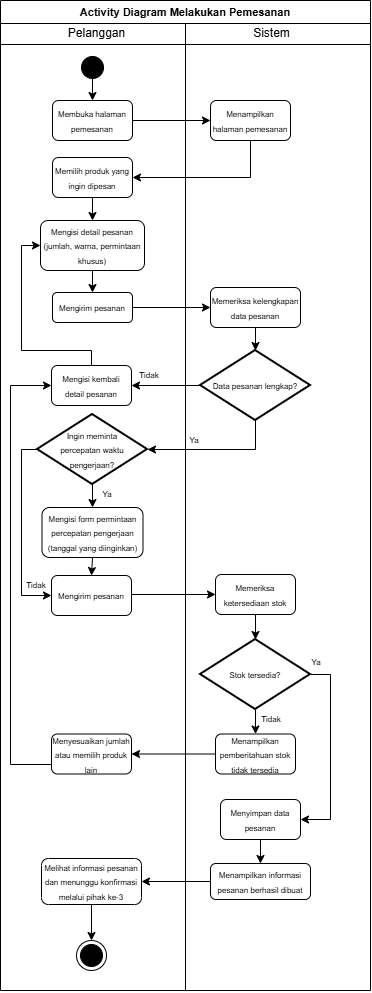

The diagram above was exported from draw.io. Its source (the exported page's mxGraphModel, read from the mxfile embedded in the PNG):
<mxGraphModel dx="506" dy="295" grid="1" gridSize="10" guides="1" tooltips="1" connect="1" arrows="1" fold="1" page="1" pageScale="1" pageWidth="827" pageHeight="1169" math="0" shadow="0">
  <root>
    <mxCell id="L6b2xZvAQWUHPg9-slov-0" />
    <mxCell id="L6b2xZvAQWUHPg9-slov-1" parent="L6b2xZvAQWUHPg9-slov-0" />
    <mxCell id="L6b2xZvAQWUHPg9-slov-2" parent="L6b2xZvAQWUHPg9-slov-1" style="swimlane;whiteSpace=wrap;html=1;" value="&lt;font style=&quot;font-size: 11px;&quot;&gt;Activity Diagram Melakukan Pemesanan&lt;/font&gt;" vertex="1">
      <mxGeometry height="990" width="370" x="30" y="10" as="geometry" />
    </mxCell>
    <mxCell id="L6b2xZvAQWUHPg9-slov-3" parent="L6b2xZvAQWUHPg9-slov-2" style="line;html=1;strokeWidth=1;align=left;verticalAlign=middle;spacingTop=-1;spacingLeft=3;spacingRight=3;rotatable=0;labelPosition=right;points=[];portConstraint=eastwest;" value="" vertex="1">
      <mxGeometry height="8" width="370" y="40" as="geometry" />
    </mxCell>
    <mxCell id="L6b2xZvAQWUHPg9-slov-4" edge="1" parent="L6b2xZvAQWUHPg9-slov-2" source="L6b2xZvAQWUHPg9-slov-5" style="edgeStyle=orthogonalEdgeStyle;rounded=0;orthogonalLoop=1;jettySize=auto;html=1;exitX=0.5;exitY=1;exitDx=0;exitDy=0;" target="L6b2xZvAQWUHPg9-slov-12">
      <mxGeometry relative="1" as="geometry" />
    </mxCell>
    <mxCell id="L6b2xZvAQWUHPg9-slov-5" parent="L6b2xZvAQWUHPg9-slov-2" style="ellipse;blackSpace=wrap;html=1;aspect=fixed;fillColor=#000000;" value="" vertex="1">
      <mxGeometry height="22" width="22" x="81" y="56" as="geometry" />
    </mxCell>
    <mxCell id="L6b2xZvAQWUHPg9-slov-6" parent="L6b2xZvAQWUHPg9-slov-2" style="text;html=1;align=center;verticalAlign=middle;resizable=0;points=[];autosize=1;strokeColor=none;fillColor=none;" value="Pelanggan" vertex="1">
      <mxGeometry height="30" width="80" x="56" y="18" as="geometry" />
    </mxCell>
    <mxCell id="L6b2xZvAQWUHPg9-slov-7" parent="L6b2xZvAQWUHPg9-slov-2" style="text;html=1;align=center;verticalAlign=middle;resizable=0;points=[];autosize=1;strokeColor=none;fillColor=none;" value="Sistem" vertex="1">
      <mxGeometry height="30" width="60" x="241" y="18" as="geometry" />
    </mxCell>
    <mxCell id="L6b2xZvAQWUHPg9-slov-8" edge="1" parent="L6b2xZvAQWUHPg9-slov-2" style="endArrow=none;html=1;rounded=0;entryX=0.5;entryY=1;entryDx=0;entryDy=0;" target="L6b2xZvAQWUHPg9-slov-2" value="">
      <mxGeometry height="50" relative="1" width="50" as="geometry">
        <mxPoint x="185" y="23" as="sourcePoint" />
        <mxPoint x="185" y="1130" as="targetPoint" />
      </mxGeometry>
    </mxCell>
    <mxCell id="L6b2xZvAQWUHPg9-slov-9" edge="1" parent="L6b2xZvAQWUHPg9-slov-2" source="L6b2xZvAQWUHPg9-slov-10" style="edgeStyle=orthogonalEdgeStyle;rounded=0;orthogonalLoop=1;jettySize=auto;html=1;entryX=1;entryY=0.5;entryDx=0;entryDy=0;exitX=0.5;exitY=1;exitDx=0;exitDy=0;" target="L6b2xZvAQWUHPg9-slov-14">
      <mxGeometry relative="1" as="geometry" />
    </mxCell>
    <mxCell id="L6b2xZvAQWUHPg9-slov-10" parent="L6b2xZvAQWUHPg9-slov-2" style="rounded=1;whiteSpace=wrap;html=1;" value="&lt;font style=&quot;font-size: 8px;&quot;&gt;Menampilkan halaman pemesanan&lt;/font&gt;" vertex="1">
      <mxGeometry height="40" width="80" x="210" y="100" as="geometry" />
    </mxCell>
    <mxCell id="L6b2xZvAQWUHPg9-slov-11" edge="1" parent="L6b2xZvAQWUHPg9-slov-2" source="L6b2xZvAQWUHPg9-slov-12" style="edgeStyle=orthogonalEdgeStyle;rounded=0;orthogonalLoop=1;jettySize=auto;html=1;entryX=0;entryY=0.5;entryDx=0;entryDy=0;" target="L6b2xZvAQWUHPg9-slov-10">
      <mxGeometry relative="1" as="geometry" />
    </mxCell>
    <mxCell id="L6b2xZvAQWUHPg9-slov-12" parent="L6b2xZvAQWUHPg9-slov-2" style="rounded=1;whiteSpace=wrap;html=1;" value="&lt;font style=&quot;font-size: 8px;&quot;&gt;Membuka halaman pemesanan&lt;/font&gt;" vertex="1">
      <mxGeometry height="40" width="80" x="52" y="100" as="geometry" />
    </mxCell>
    <mxCell id="oo5eljXaJdrbC5MexcJM-0" edge="1" parent="L6b2xZvAQWUHPg9-slov-2" source="L6b2xZvAQWUHPg9-slov-14" style="edgeStyle=orthogonalEdgeStyle;rounded=0;orthogonalLoop=1;jettySize=auto;html=1;" target="L6b2xZvAQWUHPg9-slov-15">
      <mxGeometry relative="1" as="geometry" />
    </mxCell>
    <mxCell id="L6b2xZvAQWUHPg9-slov-14" parent="L6b2xZvAQWUHPg9-slov-2" style="rounded=1;whiteSpace=wrap;html=1;" value="&lt;font style=&quot;font-size: 8px;&quot;&gt;Memilih produk yang ingin dipesan&lt;/font&gt;" vertex="1">
      <mxGeometry height="40" width="80" x="52" y="157" as="geometry" />
    </mxCell>
    <mxCell id="oo5eljXaJdrbC5MexcJM-4" edge="1" parent="L6b2xZvAQWUHPg9-slov-2" source="L6b2xZvAQWUHPg9-slov-15" style="edgeStyle=orthogonalEdgeStyle;rounded=0;orthogonalLoop=1;jettySize=auto;html=1;" target="L6b2xZvAQWUHPg9-slov-26">
      <mxGeometry relative="1" as="geometry" />
    </mxCell>
    <mxCell id="L6b2xZvAQWUHPg9-slov-15" parent="L6b2xZvAQWUHPg9-slov-2" style="rounded=1;whiteSpace=wrap;html=1;" value="&lt;span style=&quot;font-size: 8px;&quot;&gt;Mengisi detail pesanan (jumlah, warna, permintaan khusus)&lt;/span&gt;" vertex="1">
      <mxGeometry height="50" width="104" x="40" y="220" as="geometry" />
    </mxCell>
    <mxCell id="oo5eljXaJdrbC5MexcJM-5" edge="1" parent="L6b2xZvAQWUHPg9-slov-2" source="L6b2xZvAQWUHPg9-slov-26" style="edgeStyle=orthogonalEdgeStyle;rounded=0;orthogonalLoop=1;jettySize=auto;html=1;exitX=1;exitY=0.5;exitDx=0;exitDy=0;entryX=0;entryY=0.5;entryDx=0;entryDy=0;" target="oo5eljXaJdrbC5MexcJM-1">
      <mxGeometry relative="1" as="geometry" />
    </mxCell>
    <mxCell id="L6b2xZvAQWUHPg9-slov-26" parent="L6b2xZvAQWUHPg9-slov-2" style="rounded=1;whiteSpace=wrap;html=1;" value="&lt;span style=&quot;font-size: 8px;&quot;&gt;Mengirim pesanan&lt;/span&gt;" vertex="1">
      <mxGeometry height="30" width="80" x="52" y="292" as="geometry" />
    </mxCell>
    <mxCell id="oo5eljXaJdrbC5MexcJM-12" edge="1" parent="L6b2xZvAQWUHPg9-slov-2" source="L6b2xZvAQWUHPg9-slov-31" style="edgeStyle=orthogonalEdgeStyle;rounded=0;orthogonalLoop=1;jettySize=auto;html=1;" target="L6b2xZvAQWUHPg9-slov-34">
      <mxGeometry relative="1" as="geometry" />
    </mxCell>
    <mxCell id="L6b2xZvAQWUHPg9-slov-31" parent="L6b2xZvAQWUHPg9-slov-2" style="rounded=1;whiteSpace=wrap;html=1;" value="&lt;span style=&quot;font-size: 8px;&quot;&gt;Memeriksa ketersediaan stok&lt;/span&gt;" vertex="1">
      <mxGeometry height="40" width="80" x="215" y="574" as="geometry" />
    </mxCell>
    <mxCell id="L6b2xZvAQWUHPg9-slov-33" edge="1" parent="L6b2xZvAQWUHPg9-slov-2" source="L6b2xZvAQWUHPg9-slov-34" style="edgeStyle=orthogonalEdgeStyle;rounded=0;orthogonalLoop=1;jettySize=auto;html=1;entryX=0.5;entryY=0;entryDx=0;entryDy=0;" target="L6b2xZvAQWUHPg9-slov-36">
      <mxGeometry relative="1" as="geometry">
        <mxPoint x="255" y="740" as="targetPoint" />
      </mxGeometry>
    </mxCell>
    <mxCell id="oo5eljXaJdrbC5MexcJM-16" edge="1" parent="L6b2xZvAQWUHPg9-slov-2" source="L6b2xZvAQWUHPg9-slov-34" style="edgeStyle=orthogonalEdgeStyle;rounded=0;orthogonalLoop=1;jettySize=auto;html=1;entryX=1;entryY=0.5;entryDx=0;entryDy=0;exitX=1;exitY=0.5;exitDx=0;exitDy=0;exitPerimeter=0;" target="oo5eljXaJdrbC5MexcJM-15">
      <mxGeometry relative="1" as="geometry" />
    </mxCell>
    <mxCell id="L6b2xZvAQWUHPg9-slov-34" parent="L6b2xZvAQWUHPg9-slov-2" style="strokeWidth=2;html=1;shape=mxgraph.flowchart.decision;whiteSpace=wrap;" value="&lt;font style=&quot;font-size: 8px;&quot;&gt;Stok tersedia?&lt;/font&gt;" vertex="1">
      <mxGeometry height="70" width="110" x="200" y="639" as="geometry" />
    </mxCell>
    <mxCell id="oo5eljXaJdrbC5MexcJM-14" edge="1" parent="L6b2xZvAQWUHPg9-slov-2" source="L6b2xZvAQWUHPg9-slov-36" style="edgeStyle=orthogonalEdgeStyle;rounded=0;orthogonalLoop=1;jettySize=auto;html=1;" target="L6b2xZvAQWUHPg9-slov-42">
      <mxGeometry relative="1" as="geometry" />
    </mxCell>
    <mxCell id="L6b2xZvAQWUHPg9-slov-36" parent="L6b2xZvAQWUHPg9-slov-2" style="rounded=1;whiteSpace=wrap;html=1;" value="&lt;span style=&quot;font-size: 8px;&quot;&gt;Menampilkan pemberitahuan stok tidak tersedia&lt;/span&gt;" vertex="1">
      <mxGeometry height="40" width="80" x="215" y="733.5" as="geometry" />
    </mxCell>
    <mxCell id="L6b2xZvAQWUHPg9-slov-37" parent="L6b2xZvAQWUHPg9-slov-2" style="text;html=1;whiteSpace=wrap;strokeColor=none;fillColor=none;align=center;verticalAlign=middle;rounded=0;" value="&lt;font style=&quot;font-size: 8px;&quot;&gt;Tidak&lt;/font&gt;" vertex="1">
      <mxGeometry height="17" width="32" x="255" y="709" as="geometry" />
    </mxCell>
    <mxCell id="oo5eljXaJdrbC5MexcJM-36" edge="1" parent="L6b2xZvAQWUHPg9-slov-2" source="L6b2xZvAQWUHPg9-slov-42" style="edgeStyle=orthogonalEdgeStyle;rounded=0;orthogonalLoop=1;jettySize=auto;html=1;entryX=0;entryY=0.5;entryDx=0;entryDy=0;" target="oo5eljXaJdrbC5MexcJM-8">
      <mxGeometry relative="1" as="geometry">
        <Array as="points">
          <mxPoint x="10" y="764" />
          <mxPoint x="10" y="385" />
        </Array>
      </mxGeometry>
    </mxCell>
    <mxCell id="L6b2xZvAQWUHPg9-slov-42" parent="L6b2xZvAQWUHPg9-slov-2" style="rounded=1;whiteSpace=wrap;html=1;" value="&lt;span style=&quot;font-size: 8px;&quot;&gt;Menyesuaikan jumlah atau memilih produk lain&lt;/span&gt;" vertex="1">
      <mxGeometry height="40" width="80" x="51" y="733.5" as="geometry" />
    </mxCell>
    <mxCell id="oo5eljXaJdrbC5MexcJM-7" edge="1" parent="L6b2xZvAQWUHPg9-slov-2" source="oo5eljXaJdrbC5MexcJM-1" style="edgeStyle=orthogonalEdgeStyle;rounded=0;orthogonalLoop=1;jettySize=auto;html=1;" target="oo5eljXaJdrbC5MexcJM-6">
      <mxGeometry relative="1" as="geometry" />
    </mxCell>
    <mxCell id="oo5eljXaJdrbC5MexcJM-1" parent="L6b2xZvAQWUHPg9-slov-2" style="rounded=1;whiteSpace=wrap;html=1;" value="&lt;font style=&quot;font-size: 8px;&quot;&gt;Memeriksa kelengkapan data pesanan&lt;/font&gt;" vertex="1">
      <mxGeometry height="40" width="90" x="210" y="287" as="geometry" />
    </mxCell>
    <mxCell id="oo5eljXaJdrbC5MexcJM-9" edge="1" parent="L6b2xZvAQWUHPg9-slov-2" source="oo5eljXaJdrbC5MexcJM-6" style="edgeStyle=orthogonalEdgeStyle;rounded=0;orthogonalLoop=1;jettySize=auto;html=1;exitX=0;exitY=0.5;exitDx=0;exitDy=0;exitPerimeter=0;entryX=1;entryY=0.5;entryDx=0;entryDy=0;" target="oo5eljXaJdrbC5MexcJM-8">
      <mxGeometry relative="1" as="geometry" />
    </mxCell>
    <mxCell id="oo5eljXaJdrbC5MexcJM-6" parent="L6b2xZvAQWUHPg9-slov-2" style="strokeWidth=2;html=1;shape=mxgraph.flowchart.decision;whiteSpace=wrap;" value="&lt;font style=&quot;font-size: 8px;&quot;&gt;Data pesanan lengkap?&lt;/font&gt;" vertex="1">
      <mxGeometry height="70" width="110" x="200" y="350" as="geometry" />
    </mxCell>
    <mxCell id="oo5eljXaJdrbC5MexcJM-10" edge="1" parent="L6b2xZvAQWUHPg9-slov-2" source="oo5eljXaJdrbC5MexcJM-8" style="edgeStyle=orthogonalEdgeStyle;rounded=0;orthogonalLoop=1;jettySize=auto;html=1;entryX=0;entryY=0.5;entryDx=0;entryDy=0;exitX=0.5;exitY=0;exitDx=0;exitDy=0;" target="L6b2xZvAQWUHPg9-slov-15">
      <mxGeometry relative="1" as="geometry">
        <Array as="points">
          <mxPoint x="91" y="350" />
          <mxPoint x="21" y="350" />
          <mxPoint x="21" y="245" />
        </Array>
      </mxGeometry>
    </mxCell>
    <mxCell id="oo5eljXaJdrbC5MexcJM-8" parent="L6b2xZvAQWUHPg9-slov-2" style="rounded=1;whiteSpace=wrap;html=1;" value="&lt;span style=&quot;font-size: 8px;&quot;&gt;Mengisi kembali detail pesanan&lt;/span&gt;" vertex="1">
      <mxGeometry height="40" width="80" x="51" y="365" as="geometry" />
    </mxCell>
    <mxCell id="L6b2xZvAQWUHPg9-slov-27" parent="L6b2xZvAQWUHPg9-slov-2" style="text;html=1;whiteSpace=wrap;strokeColor=none;fillColor=none;align=center;verticalAlign=middle;rounded=0;" value="&lt;font style=&quot;font-size: 8px;&quot;&gt;Tidak&lt;/font&gt;" vertex="1">
      <mxGeometry height="17" width="32" x="133" y="365" as="geometry" />
    </mxCell>
    <mxCell id="L6b2xZvAQWUHPg9-slov-53" parent="L6b2xZvAQWUHPg9-slov-2" style="text;html=1;whiteSpace=wrap;strokeColor=none;fillColor=none;align=center;verticalAlign=middle;rounded=0;" value="&lt;font style=&quot;font-size: 8px;&quot;&gt;Ya&lt;/font&gt;" vertex="1">
      <mxGeometry height="17" width="32" x="178" y="430" as="geometry" />
    </mxCell>
    <mxCell id="oo5eljXaJdrbC5MexcJM-18" edge="1" parent="L6b2xZvAQWUHPg9-slov-2" source="oo5eljXaJdrbC5MexcJM-15" style="edgeStyle=orthogonalEdgeStyle;rounded=0;orthogonalLoop=1;jettySize=auto;html=1;" target="oo5eljXaJdrbC5MexcJM-17">
      <mxGeometry relative="1" as="geometry" />
    </mxCell>
    <mxCell id="oo5eljXaJdrbC5MexcJM-15" parent="L6b2xZvAQWUHPg9-slov-2" style="rounded=1;whiteSpace=wrap;html=1;" value="&lt;span style=&quot;font-size: 8px;&quot;&gt;Menyimpan data pesanan&lt;/span&gt;" vertex="1">
      <mxGeometry height="40" width="80" x="220" y="799" as="geometry" />
    </mxCell>
    <mxCell id="L6b2xZvAQWUHPg9-slov-41" parent="L6b2xZvAQWUHPg9-slov-2" style="text;html=1;whiteSpace=wrap;strokeColor=none;fillColor=none;align=center;verticalAlign=middle;rounded=0;" value="&lt;font style=&quot;font-size: 8px;&quot;&gt;Ya&lt;/font&gt;" vertex="1">
      <mxGeometry height="17" width="32" x="300" y="652" as="geometry" />
    </mxCell>
    <mxCell id="oo5eljXaJdrbC5MexcJM-20" edge="1" parent="L6b2xZvAQWUHPg9-slov-2" source="oo5eljXaJdrbC5MexcJM-17" style="edgeStyle=orthogonalEdgeStyle;rounded=0;orthogonalLoop=1;jettySize=auto;html=1;exitX=0;exitY=0.5;exitDx=0;exitDy=0;" target="oo5eljXaJdrbC5MexcJM-19">
      <mxGeometry relative="1" as="geometry" />
    </mxCell>
    <mxCell id="oo5eljXaJdrbC5MexcJM-17" parent="L6b2xZvAQWUHPg9-slov-2" style="rounded=1;whiteSpace=wrap;html=1;" value="&lt;span style=&quot;font-size: 8px;&quot;&gt;Menampilkan informasi pesanan berhasil dibuat&lt;/span&gt;" vertex="1">
      <mxGeometry height="36" width="100" x="210" y="863" as="geometry" />
    </mxCell>
    <mxCell id="oo5eljXaJdrbC5MexcJM-21" edge="1" parent="L6b2xZvAQWUHPg9-slov-2" source="oo5eljXaJdrbC5MexcJM-19" style="edgeStyle=orthogonalEdgeStyle;rounded=0;orthogonalLoop=1;jettySize=auto;html=1;entryX=0.5;entryY=0;entryDx=0;entryDy=0;" target="3-mOpQOGqWJYaLCxiVfa-0">
      <mxGeometry relative="1" x="0.0909" as="geometry">
        <mxPoint x="91" y="936" as="targetPoint" />
      </mxGeometry>
    </mxCell>
    <mxCell id="oo5eljXaJdrbC5MexcJM-19" parent="L6b2xZvAQWUHPg9-slov-2" style="rounded=1;whiteSpace=wrap;html=1;" value="&lt;span style=&quot;font-size: 8px;&quot;&gt;Melihat informasi pesanan dan menunggu konfirmasi melalui pihak ke-3&lt;/span&gt;" vertex="1">
      <mxGeometry height="46" width="100" x="41" y="858" as="geometry" />
    </mxCell>
    <mxCell id="oo5eljXaJdrbC5MexcJM-30" edge="1" parent="L6b2xZvAQWUHPg9-slov-2" source="oo5eljXaJdrbC5MexcJM-22" style="edgeStyle=orthogonalEdgeStyle;rounded=0;orthogonalLoop=1;jettySize=auto;html=1;exitX=0.5;exitY=1;exitDx=0;exitDy=0;exitPerimeter=0;" target="oo5eljXaJdrbC5MexcJM-29">
      <mxGeometry relative="1" as="geometry" />
    </mxCell>
    <mxCell id="oo5eljXaJdrbC5MexcJM-32" edge="1" parent="L6b2xZvAQWUHPg9-slov-2" source="oo5eljXaJdrbC5MexcJM-22" style="edgeStyle=orthogonalEdgeStyle;rounded=0;orthogonalLoop=1;jettySize=auto;html=1;entryX=0;entryY=0.5;entryDx=0;entryDy=0;exitX=0;exitY=0.5;exitDx=0;exitDy=0;exitPerimeter=0;" target="oo5eljXaJdrbC5MexcJM-28">
      <mxGeometry relative="1" as="geometry">
        <Array as="points">
          <mxPoint x="21" y="449" />
          <mxPoint x="21" y="595" />
        </Array>
      </mxGeometry>
    </mxCell>
    <mxCell id="oo5eljXaJdrbC5MexcJM-22" parent="L6b2xZvAQWUHPg9-slov-2" style="strokeWidth=2;html=1;shape=mxgraph.flowchart.decision;whiteSpace=wrap;" value="&lt;font style=&quot;font-size: 8px;&quot;&gt;Ingin meminta&lt;/font&gt;&lt;div&gt;&lt;font style=&quot;font-size: 8px;&quot;&gt;percepatan waktu pengerjaan?&lt;/font&gt;&lt;/div&gt;" vertex="1">
      <mxGeometry height="70" width="110" x="37" y="414" as="geometry" />
    </mxCell>
    <mxCell id="oo5eljXaJdrbC5MexcJM-26" edge="1" parent="L6b2xZvAQWUHPg9-slov-2" source="oo5eljXaJdrbC5MexcJM-6" style="edgeStyle=orthogonalEdgeStyle;rounded=0;orthogonalLoop=1;jettySize=auto;html=1;exitX=0.5;exitY=1;exitDx=0;exitDy=0;exitPerimeter=0;entryX=1;entryY=0.5;entryDx=0;entryDy=0;entryPerimeter=0;" target="oo5eljXaJdrbC5MexcJM-22">
      <mxGeometry relative="1" as="geometry">
        <mxPoint x="255" y="404" as="sourcePoint" />
      </mxGeometry>
    </mxCell>
    <mxCell id="oo5eljXaJdrbC5MexcJM-35" edge="1" parent="L6b2xZvAQWUHPg9-slov-2" style="edgeStyle=orthogonalEdgeStyle;rounded=0;orthogonalLoop=1;jettySize=auto;html=1;exitX=1;exitY=0.5;exitDx=0;exitDy=0;entryX=0;entryY=0.5;entryDx=0;entryDy=0;" target="L6b2xZvAQWUHPg9-slov-31">
      <mxGeometry relative="1" as="geometry">
        <mxPoint x="120" y="594" as="sourcePoint" />
      </mxGeometry>
    </mxCell>
    <mxCell id="oo5eljXaJdrbC5MexcJM-28" parent="L6b2xZvAQWUHPg9-slov-2" style="rounded=1;whiteSpace=wrap;html=1;" value="&lt;span style=&quot;font-size: 8px;&quot;&gt;Mengirim pesanan&lt;/span&gt;" vertex="1">
      <mxGeometry height="40" width="80" x="51" y="575" as="geometry" />
    </mxCell>
    <mxCell id="oo5eljXaJdrbC5MexcJM-34" edge="1" parent="L6b2xZvAQWUHPg9-slov-2" source="oo5eljXaJdrbC5MexcJM-29" style="edgeStyle=orthogonalEdgeStyle;rounded=0;orthogonalLoop=1;jettySize=auto;html=1;exitX=0.5;exitY=1;exitDx=0;exitDy=0;entryX=0.5;entryY=0;entryDx=0;entryDy=0;" target="oo5eljXaJdrbC5MexcJM-28">
      <mxGeometry relative="1" as="geometry" />
    </mxCell>
    <mxCell id="oo5eljXaJdrbC5MexcJM-29" parent="L6b2xZvAQWUHPg9-slov-2" style="rounded=1;whiteSpace=wrap;html=1;" value="&lt;span style=&quot;font-size: 8px;&quot;&gt;Mengisi form permintaan percepatan pengerjaan (tanggal yang diinginkan)&lt;/span&gt;" vertex="1">
      <mxGeometry height="50" width="101" x="41.5" y="507" as="geometry" />
    </mxCell>
    <mxCell id="oo5eljXaJdrbC5MexcJM-31" parent="L6b2xZvAQWUHPg9-slov-2" style="text;html=1;whiteSpace=wrap;strokeColor=none;fillColor=none;align=center;verticalAlign=middle;rounded=0;" value="&lt;font style=&quot;font-size: 8px;&quot;&gt;Ya&lt;/font&gt;" vertex="1">
      <mxGeometry height="17" width="32" x="91" y="484" as="geometry" />
    </mxCell>
    <mxCell id="oo5eljXaJdrbC5MexcJM-33" parent="L6b2xZvAQWUHPg9-slov-2" style="text;html=1;whiteSpace=wrap;strokeColor=none;fillColor=none;align=center;verticalAlign=middle;rounded=0;" value="&lt;font style=&quot;font-size: 8px;&quot;&gt;Tidak&lt;/font&gt;" vertex="1">
      <mxGeometry height="17" width="32" x="20" y="575" as="geometry" />
    </mxCell>
    <mxCell id="3-mOpQOGqWJYaLCxiVfa-0" parent="L6b2xZvAQWUHPg9-slov-2" style="ellipse;html=1;shape=endState;fillColor=#000000;strokeColor=#000000;" value="" vertex="1">
      <mxGeometry height="30" width="30" x="76" y="940" as="geometry" />
    </mxCell>
  </root>
</mxGraphModel>